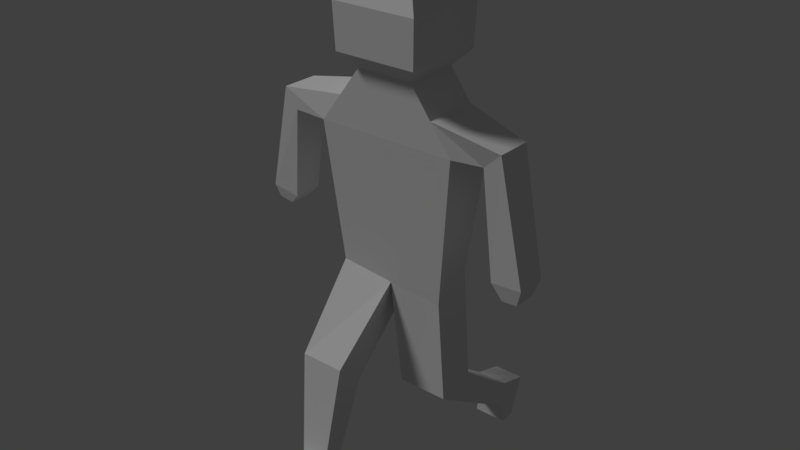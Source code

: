 # Source: mdl_ghost1.blend  (saved by Blender 2.78.0; exported with 4.5.12 LTS)
import bpy
from mathutils import Matrix  # noqa: F401  (used for matrix-valued properties, if any)

bpy.ops.wm.read_factory_settings(use_empty=True)
scene = bpy.context.scene
scene.name = 'Scene'

# ---- collections
col_collection_1 = bpy.data.collections.new('Collection 1'); scene.collection.children.link(col_collection_1)

# ---- materials (node trees are filled in below, after node groups)
mat_ghost1 = bpy.data.materials.new('ghost1')
mat_ghost1.alpha_threshold = 0.0
mat_ghost1.use_transparent_shadow = False
mat_ghost1.roughness = 0.5

# ---- material node trees

# ---- world
world_world = bpy.data.worlds.new('World'); scene.world = world_world
world_world.color = (0.05088, 0.05088, 0.05088)
world_world.use_sun_shadow = False
world_world.sun_shadow_jitter_overblur = 0.0
world_world.cycles.sampling_method = 'MANUAL'

# ---- lights
light_sun = bpy.data.lights.new('Sun', 'SUN')
light_sun.transmission_factor = 0.0
light_sun.angle = 0.1993
light_sun.energy = 1.0
light_sun.shadow_buffer_clip_start = 0.5
light_sun.shadow_soft_size = 0.1
light_sun.shadow_cascade_max_distance = 1000.0

# ---- meshes
me_cube = bpy.data.meshes.new('Cube')
me_cube.from_pydata([(-0.778, -0.7194, 3.374), (-1.0, -1.0, 5.329), (-0.778, 0.7387, 3.163), (-1.0, 1.0, 5.329), (0.778, -0.6945, 3.236), (1.0, -1.0, 5.329), (0.778, 0.6929, 3.51), (1.0, 1.0, 5.329), (1.613e-25, 0.8385, 3.363), (0.0, 1.0, 5.329), (1.613e-25, -0.7075, 3.295), (0.0, -1.0, 5.329), (0.8815, -0.6775, 1.847), (0.8815, 0.7324, 1.87), (0.1759, -0.6775, 1.847), (0.1759, 0.7324, 1.87), (0.7505, 3.156, 0.843), (0.7505, 3.526, 1.156), (0.3069, 3.156, 0.843), (0.3069, 3.526, 1.156), (0.7445, 3.494, 0.708), (0.7445, 4.626, 1.036), (0.3129, 3.494, 0.708), (0.3129, 4.626, 1.036), (0.764, 3.476, 0.4998), (0.764, 4.003, 0.5136), (0.2934, 3.476, 0.4998), (0.2934, 4.003, 0.5136), (-0.8172, -1.878, 1.92), (-0.8172, -2.801, 2.258), (-0.1828, -1.878, 1.92), (-0.1828, -2.801, 2.258), (-0.6961, -2.821, 0.5695), (-0.6961, -3.373, 0.7857), (-0.3039, -2.821, 0.5695), (-0.3039, -3.373, 0.7857), (-0.6975, -3.836, 0.5392), (-0.6975, -4.023, 0.7889), (-0.3025, -3.836, 0.5392), (-0.3025, -4.023, 0.7889), (-0.6036, -4.532, 0.6834), (-0.6036, -4.424, 0.8131), (-0.3964, -4.532, 0.6834), (-0.3964, -4.424, 0.8131), (-0.4018, -1.0, 6.135), (-0.4018, 1.0, 6.135), (0.0, 1.0, 6.135), (0.4018, 1.0, 6.135), (0.4018, -1.0, 6.135), (0.0, -1.0, 6.135), (-0.5896, -1.467, 6.348), (-0.5896, 1.467, 6.348), (0.0, 1.467, 6.348), (0.5896, 1.467, 6.348), (0.5896, -1.467, 6.348), (0.0, -1.467, 6.348), (-0.6113, -1.521, 6.97), (-0.6113, 1.521, 6.97), (0.0, 1.521, 6.97), (0.6113, 1.521, 6.97), (0.6113, -1.521, 6.97), (0.0, -1.521, 6.97), (-0.3866, -0.9621, 7.451), (-0.3866, 0.9621, 7.451), (0.0, 0.9621, 7.451), (0.3866, 0.9621, 7.451), (0.3866, -0.9621, 7.451), (0.0, -0.9621, 7.451), (0.7009, -1.0, 5.732), (0.0, -1.0, 5.732), (-0.7009, 1.0, 5.732), (0.0, 1.0, 5.732), (-0.7009, -1.0, 5.732), (0.7009, 1.0, 5.732), (1.374, 0.6419, 5.296), (1.374, -0.6419, 5.296), (1.61, 0.6419, 5.514), (1.61, -0.6419, 5.514), (1.519, 0.5514, 3.817), (1.519, -0.5514, 3.817), (1.949, 0.5514, 3.841), (1.949, -0.5514, 3.841), (-1.586, -0.6713, 5.274), (-1.586, 0.6713, 5.274), (-1.777, 0.6713, 5.551), (-1.777, -0.6713, 5.551), (-1.718, -0.5352, 3.968), (-1.718, 0.5352, 3.968), (-2.131, 0.5352, 4.032), (-2.131, -0.5352, 4.032), (1.657, 0.4294, 3.591), (1.657, -0.4294, 3.591), (1.872, 0.4294, 3.603), (1.872, -0.4294, 3.603), (-1.86, -0.4304, 3.821), (-1.86, 0.4304, 3.821), (-2.074, 0.4304, 3.854), (-2.074, -0.4304, 3.854)], [], [(0, 1, 3, 2), (8, 9, 7, 6), (6, 7, 5, 4), (10, 11, 1, 0), (10, 8, 15, 14), (71, 70, 45, 46), (69, 68, 48, 49), (8, 10, 31, 30), (4, 5, 11, 10), (2, 3, 9, 8), (15, 13, 17, 19), (6, 4, 12, 13), (8, 6, 13, 15), (4, 10, 14, 12), (17, 16, 20, 21), (13, 12, 16, 17), (14, 15, 19, 18), (12, 14, 18, 16), (22, 23, 27, 26), (18, 19, 23, 22), (16, 18, 22, 20), (19, 17, 21, 23), (27, 25, 24, 26), (20, 22, 26, 24), (23, 21, 25, 27), (21, 20, 24, 25), (30, 31, 35, 34), (2, 8, 30, 28), (0, 2, 28, 29), (10, 0, 29, 31), (32, 34, 38, 36), (28, 30, 34, 32), (31, 29, 33, 35), (29, 28, 32, 33), (39, 37, 41, 43), (35, 33, 37, 39), (33, 32, 36, 37), (34, 35, 39, 38), (40, 42, 43, 41), (37, 36, 40, 41), (38, 39, 43, 42), (36, 38, 42, 40), (48, 47, 53, 54), (46, 45, 51, 52), (70, 72, 44, 45), (72, 69, 49, 44), (73, 71, 46, 47), (68, 73, 47, 48), (50, 55, 61, 56), (55, 54, 60, 61), (45, 44, 50, 51), (49, 48, 54, 55), (44, 49, 55, 50), (47, 46, 52, 53), (60, 59, 65, 66), (58, 57, 63, 64), (53, 52, 58, 59), (52, 51, 57, 58), (54, 53, 59, 60), (51, 50, 56, 57), (64, 63, 62, 67), (65, 64, 67, 66), (57, 56, 62, 63), (61, 60, 66, 67), (56, 61, 67, 62), (59, 58, 64, 65), (73, 68, 77, 76), (7, 9, 71, 73), (1, 11, 69, 72), (1, 72, 85, 82), (11, 5, 68, 69), (9, 3, 70, 71), (76, 77, 81, 80), (68, 5, 75, 77), (7, 73, 76, 74), (5, 7, 74, 75), (81, 79, 91, 93), (74, 76, 80, 78), (77, 75, 79, 81), (75, 74, 78, 79), (83, 82, 86, 87), (3, 1, 82, 83), (70, 3, 83, 84), (72, 70, 84, 85), (89, 88, 96, 97), (85, 84, 88, 89), (84, 83, 87, 88), (82, 85, 89, 86), (91, 90, 92, 93), (79, 78, 90, 91), (80, 81, 93, 92), (78, 80, 92, 90), (95, 94, 97, 96), (88, 87, 95, 96), (86, 89, 97, 94), (87, 86, 94, 95)])
_uv = me_cube.uv_layers.new(name='UVMap')
_uv.uv.foreach_set('vector', [0.147, 0.348, 0.2603, 0.457, 0.1322, 0.5515, 0.04341, 0.4037, 0.7835, 0.1523, 0.7039, 0.1523, 0.7039, 0.07415, 0.7792, 0.0915, 0.5215, 0.25, 0.5524, 0.4053, 0.3921, 0.4179, 0.3968, 0.2597, 0.3972, 0.5374, 0.4586, 0.6781, 0.3847, 0.7087, 0.3396, 0.5613, 0.7382, 0.4179, 0.8483, 0.4603, 0.6799, 0.5272, 0.5838, 0.4867, 0.6859, 0.1523, 0.6859, 0.2071, 0.6678, 0.1837, 0.6678, 0.1523, 0.4713, 0.7071, 0.5232, 0.6856, 0.5138, 0.7238, 0.484, 0.7361, 0.9054, 0.8721, 0.8483, 0.7712, 0.9726, 0.7148, 1.0, 0.8053, 0.453, 0.5097, 0.5326, 0.6475, 0.4586, 0.6781, 0.3972, 0.5374, 0.7835, 0.2131, 0.7039, 0.2305, 0.7039, 0.1523, 0.7835, 0.1523, 0.2004, 0.5515, 0.2572, 0.5515, 0.2466, 0.7081, 0.211, 0.7081, 0.5215, 0.25, 0.3968, 0.2597, 0.2603, 0.1732, 0.3617, 0.1475, 0.9005, 0.2408, 0.9632, 0.2378, 0.9632, 0.4091, 0.9066, 0.4062, 0.453, 0.5097, 0.3972, 0.5374, 0.3685, 0.4395, 0.4207, 0.4179, 0.487, 0.04909, 0.4299, 0.03678, 0.4403, 0.02188, 0.5524, 0.02038, 0.3617, 0.1475, 0.2603, 0.1732, 0.4299, 0.03678, 0.487, 0.04909, 0.5838, 0.4867, 0.6799, 0.5272, 0.7882, 0.6434, 0.7299, 0.647, 0.2572, 0.9143, 0.2004, 0.9143, 0.2127, 0.7757, 0.2483, 0.7757, 0.7378, 0.6633, 0.8483, 0.6815, 0.7507, 0.6873, 0.7142, 0.6724, 0.7299, 0.647, 0.7882, 0.6434, 0.8483, 0.6815, 0.7378, 0.6633, 0.7137, 0.3546, 0.7137, 0.32, 0.7281, 0.3205, 0.7281, 0.3542, 0.211, 0.7081, 0.2466, 0.7081, 0.2461, 0.7757, 0.2114, 0.7757, 0.03783, 0.8244, 0.0, 0.8245, 4.792e-09, 0.7894, 0.03783, 0.7892, 0.7281, 0.3542, 0.7281, 0.3205, 0.7428, 0.3188, 0.7428, 0.3556, 0.03674, 0.9195, 0.00205, 0.9196, 0.0, 0.8245, 0.03783, 0.8244, 0.5524, 0.02038, 0.4403, 0.02188, 0.4184, 0.009311, 0.4568, 0.0, 1.0, 0.8053, 0.9726, 0.7148, 0.9681, 0.5056, 1.0, 0.54, 0.2004, 0.9987, 0.1379, 1.0, 0.1512, 0.9429, 0.2004, 0.9419, 0.147, 0.348, 0.04341, 0.4037, 0.0, 0.2987, 0.07274, 0.2363, 0.3972, 0.5374, 0.3396, 0.5613, 0.2839, 0.44, 0.3292, 0.4212, 0.1855, 0.6783, 0.1539, 0.679, 0.1523, 0.6017, 0.1841, 0.601, 0.2004, 0.9419, 0.1512, 0.9429, 0.1539, 0.679, 0.1855, 0.6783, 0.9204, 9.316e-09, 0.9696, 0.0, 0.9608, 0.1252, 0.9292, 0.1252, 0.07274, 0.2363, 0.0, 0.2987, 0.1453, 0.07405, 0.1911, 0.06142, 0.9291, 0.1675, 0.9609, 0.1675, 0.9533, 0.1945, 0.9367, 0.1945, 0.9292, 0.1252, 0.9608, 0.1252, 0.9609, 0.1675, 0.9291, 0.1675, 0.1911, 0.06142, 0.1453, 0.07405, 0.2088, 0.02422, 0.2329, 0.03092, 1.0, 0.54, 0.9681, 0.5056, 0.9495, 0.4581, 0.9735, 0.4649, 0.7241, 0.3556, 0.7241, 0.3718, 0.7137, 0.3719, 0.7137, 0.3557, 0.2329, 0.03092, 0.2088, 0.02422, 0.2603, 0.0, 0.2596, 0.01318, 0.9735, 0.4649, 0.9495, 0.4581, 0.9364, 0.4293, 0.9431, 0.4179, 0.1841, 0.601, 0.1523, 0.6017, 0.159, 0.5518, 0.1757, 0.5515, 0.1058, 0.592, 0.1058, 0.7483, 0.08853, 0.785, 0.08853, 0.5557, 0.6817, 0.3648, 0.6817, 0.3962, 0.641, 0.411, 0.641, 0.3649, 0.7835, 0.1972, 0.7835, 0.0409, 0.8148, 0.04056, 0.8148, 0.1968, 0.4195, 0.7286, 0.4713, 0.7071, 0.484, 0.7361, 0.4543, 0.7484, 0.6859, 0.09752, 0.6859, 0.1523, 0.6678, 0.1523, 0.6678, 0.1209, 0.1379, 0.5923, 0.1379, 0.7486, 0.1058, 0.7483, 0.1058, 0.592, 0.641, 0.3206, 0.641, 0.3666, 0.591, 0.3666, 0.591, 0.3188, 0.641, 0.3666, 0.641, 0.4127, 0.591, 0.4144, 0.591, 0.3666, 0.8148, 0.1968, 0.8148, 0.04056, 0.8325, 0.004226, 0.8325, 0.2336, 0.7137, 0.3652, 0.7137, 0.3966, 0.6817, 0.411, 0.6817, 0.3649, 0.7137, 0.3338, 0.7137, 0.3652, 0.6817, 0.3649, 0.6817, 0.3188, 0.6817, 0.3334, 0.6817, 0.3648, 0.641, 0.3649, 0.641, 0.3188, 0.03847, 0.5515, 0.03847, 0.7892, 0.0, 0.7453, 0.0, 0.5949, 0.7708, 0.8694, 0.7216, 0.8694, 0.7397, 0.8122, 0.7708, 0.8122, 0.8182, 0.893, 0.7708, 0.893, 0.7708, 0.8694, 0.8199, 0.8694, 0.7708, 0.893, 0.7234, 0.893, 0.7216, 0.8694, 0.7708, 0.8694, 0.08853, 0.5557, 0.08853, 0.785, 0.03847, 0.7892, 0.03847, 0.5515, 0.8325, 0.2336, 0.8325, 0.004226, 0.8826, 0.0, 0.8826, 0.2378, 0.7708, 0.8122, 0.7397, 0.8122, 0.7397, 0.6873, 0.7708, 0.6873, 0.8018, 0.8122, 0.7708, 0.8122, 0.7708, 0.6873, 0.8018, 0.6873, 0.8826, 0.2378, 0.8826, 0.0, 0.9204, 0.04343, 0.9204, 0.1938, 0.591, 0.3666, 0.591, 0.4144, 0.5524, 0.3971, 0.5524, 0.3669, 0.591, 0.3188, 0.591, 0.3666, 0.5524, 0.3669, 0.5524, 0.3367, 0.8199, 0.8694, 0.7708, 0.8694, 0.7708, 0.8122, 0.8018, 0.8122, 0.6859, 0.09752, 0.5524, 0.09752, 0.586, 0.02644, 0.6717, 0.02644, 0.7039, 0.07415, 0.7039, 0.1523, 0.6859, 0.1523, 0.6859, 0.09752, 0.3847, 0.7087, 0.4586, 0.6781, 0.4713, 0.7071, 0.4195, 0.7286, 0.3847, 0.7087, 0.4195, 0.7286, 0.3343, 0.7484, 0.3398, 0.7226, 0.4586, 0.6781, 0.5326, 0.6475, 0.5232, 0.6856, 0.4713, 0.7071, 0.7039, 0.1523, 0.7039, 0.2305, 0.6859, 0.2071, 0.6859, 0.1523, 0.7039, 0.8365, 0.6007, 0.8365, 0.5838, 0.706, 0.7216, 0.706, 0.5232, 0.6856, 0.5326, 0.6475, 0.5594, 0.6335, 0.5838, 0.642, 0.7039, 0.07415, 0.6859, 0.09752, 0.6717, 0.02644, 0.6815, 0.04493, 0.06791, 0.7892, 0.06791, 0.9404, 0.03783, 0.9127, 0.03783, 0.8157, 0.1024, 0.9189, 0.06791, 0.9194, 0.07916, 0.8915, 0.09645, 0.8912, 0.6815, 0.04493, 0.6717, 0.02644, 0.7611, 0.0, 0.7622, 0.03359, 0.5838, 0.642, 0.5594, 0.6335, 0.5234, 0.5228, 0.5559, 0.5114, 0.3807, 0.8825, 0.2775, 0.8825, 0.2603, 0.7665, 0.3981, 0.7665, 0.9005, 0.2502, 0.9005, 0.3551, 0.7955, 0.3678, 0.7955, 0.2378, 0.579, 0.7484, 0.579, 0.8996, 0.5319, 0.8759, 0.5319, 0.7744, 0.6859, 0.2071, 0.7039, 0.2305, 0.6845, 0.2762, 0.6721, 0.2912, 0.5524, 0.2071, 0.6859, 0.2071, 0.6721, 0.2912, 0.5824, 0.2912, 0.5319, 0.7625, 0.3981, 0.7625, 0.4305, 0.7484, 0.4997, 0.7484, 0.5194, 0.8798, 0.4115, 0.8798, 0.3981, 0.7625, 0.5319, 0.7625, 0.6721, 0.2912, 0.6845, 0.2762, 0.7537, 0.2866, 0.7508, 0.3188, 0.3398, 0.7226, 0.3343, 0.7484, 0.2603, 0.6501, 0.2888, 0.6328, 0.07916, 0.8915, 0.07916, 0.8266, 0.09645, 0.8263, 0.09645, 0.8912, 0.3981, 0.7665, 0.2603, 0.7665, 0.2948, 0.7484, 0.3638, 0.7484, 0.7216, 0.706, 0.5838, 0.706, 0.6181, 0.6873, 0.6871, 0.6873, 0.06791, 0.7898, 0.1024, 0.7892, 0.09645, 0.8263, 0.07916, 0.8266, 0.1244, 0.8237, 0.1244, 0.8888, 0.1072, 0.8882, 0.1072, 0.8231, 0.1024, 0.7892, 0.1357, 0.7904, 0.1244, 0.8237, 0.1072, 0.8231, 0.1357, 0.9162, 0.1024, 0.915, 0.1072, 0.8882, 0.1244, 0.8888, 0.7955, 0.2378, 0.7955, 0.3678, 0.7835, 0.3366, 0.7835, 0.2693])
me_cube.materials.append(mat_ghost1)
me_cube.use_remesh_preserve_volume = False
me_cube.use_remesh_preserve_attributes = False
me_cube.use_mirror_vertex_groups = False
me_cube.update()

# ---- objects
ob_cube_002 = bpy.data.objects.new('Cube.002', me_cube)
ob_sun = bpy.data.objects.new('Sun', light_sun)

# ---- transforms, parenting, visibility, modifiers, constraints
ob_cube_002.location = (0.0, 0.0, 0.0)
ob_cube_002.scale = (0.4063, 0.1577, 0.4063)
ob_cube_002.lineart.crease_threshold = 0.0
ob_sun.location = (-0.1368, -1.994, -2.025)
ob_sun.rotation_euler = (0.6426, -0.4216, -0.4505)
ob_sun.lineart.crease_threshold = 0.0

# ---- collection membership
col_collection_1.objects.link(ob_cube_002)
col_collection_1.objects.link(ob_sun)

# ---- scene / render settings (as saved in the file)
scene.frame_start = 1; scene.frame_end = 250; scene.frame_set(1)
scene.render.engine = 'BLENDER_EEVEE_NEXT'
scene.render.resolution_percentage = 50
scene.render.dither_intensity = 0.0
scene.cycles.use_denoising = False
scene.cycles.samples = 128
scene.cycles.sampling_pattern = 'TABULATED_SOBOL'
scene.cycles.light_sampling_threshold = 0.0
scene.cycles.use_adaptive_sampling = False
scene.cycles.use_light_tree = False
scene.cycles.blur_glossy = 0.0
scene.cycles.sample_clamp_indirect = 0.0
scene.view_settings.view_transform = 'Standard'
bpy.context.view_layer.update()

# ---- added for rendering (the .blend has no active camera): camera
cam_auto = bpy.data.cameras.new('AutoCamera')
cam_auto.lens = 50.0
cam_auto.sensor_width = 36.0
cam_auto.clip_end = 1000.0
ob_auto_camera = bpy.data.objects.new('AutoCamera', cam_auto)
scene.collection.objects.link(ob_auto_camera)
ob_auto_camera.location = (3.27462, -3.96653, 4.26467)
ob_auto_camera.rotation_euler = (1.09748, -7.21219e-08, 0.694738)
scene.camera = ob_auto_camera
bpy.context.view_layer.update()
